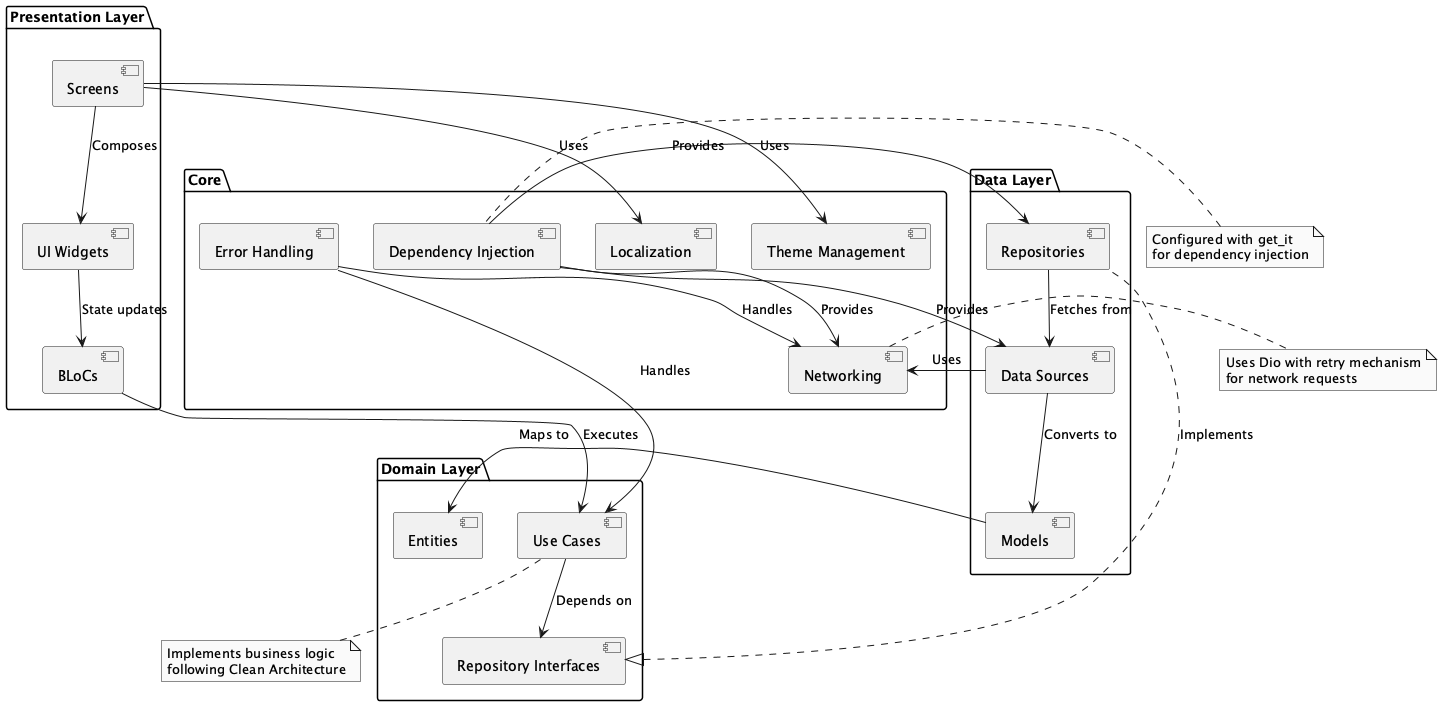

The diagram above was rendered by PlantUML. Its source (embedded in the PNG):
@startuml imamabdulazis_FlutterCleanArchitecture

skinparam componentStyle uml2
skinparam monochrome true

package "Presentation Layer" {
    component "UI Widgets" as UI
    component "BLoCs" as BLOC
    component "Screens" as SCREENS
}

package "Domain Layer" {
    component "Entities" as ENTITIES
    component "Use Cases" as USECASES
    component "Repository Interfaces" as REPO_IFACES
}

package "Data Layer" {
    component "Repositories" as REPOS
    component "Data Sources" as DATASOURCES
    component "Models" as MODELS
}

package "Core" {
    component "Networking" as NETWORK
    component "Error Handling" as ERROR
    component "Dependency Injection" as DI
    component "Localization" as L10N
    component "Theme Management" as THEME
}

UI --> BLOC : "State updates"
BLOC --> USECASES : "Executes"
USECASES --> REPO_IFACES : "Depends on"
REPO_IFACES <|.. REPOS : "Implements"
REPOS --> DATASOURCES : "Fetches from"
DATASOURCES --> NETWORK : "Uses"
DATASOURCES --> MODELS : "Converts to"
MODELS --> ENTITIES : "Maps to"
SCREENS --> UI : "Composes"
SCREENS --> L10N : "Uses"
SCREENS --> THEME : "Uses"
DI --> REPOS : "Provides"
DI --> DATASOURCES : "Provides"
DI --> NETWORK : "Provides"
ERROR --> NETWORK : "Handles"
ERROR --> USECASES : "Handles"

note right of NETWORK
  Uses Dio with retry mechanism
  for network requests
end note

note left of DI
  Configured with get_it
  for dependency injection
end note

note bottom of USECASES
  Implements business logic
  following Clean Architecture
end note

@enduml